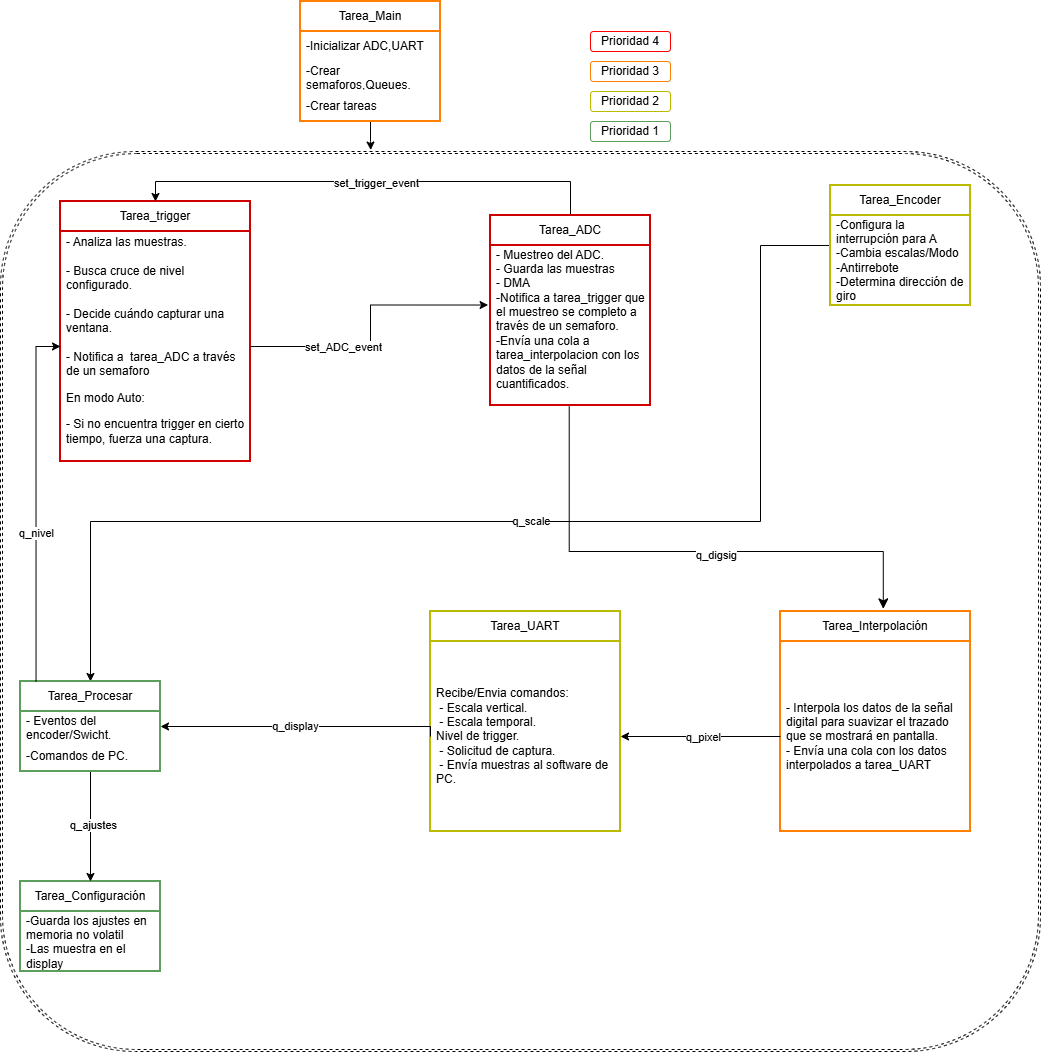

The diagram above was exported from draw.io. Its source (the exported page's mxGraphModel, read from the mxfile embedded in the PNG):
<mxGraphModel dx="1406" dy="788" grid="1" gridSize="10" guides="1" tooltips="1" connect="1" arrows="1" fold="1" page="1" pageScale="1" pageWidth="1169" pageHeight="827" math="0" shadow="0">
  <root>
    <mxCell id="0" />
    <mxCell id="1" parent="0" />
    <mxCell id="OUzw_zPbRj09QZiqU5hJ-38" parent="1" style="shape=ext;double=1;rounded=1;whiteSpace=wrap;html=1;strokeColor=light-dark(#000000,#000000);fontColor=#393C56;fillColor=none;dashed=1;" value="" vertex="1">
      <mxGeometry height="900" width="1040" x="30" y="160" as="geometry" />
    </mxCell>
    <mxCell id="NY3LMfQAoKcht4dDrLvO-44" edge="1" parent="1" source="NY3LMfQAoKcht4dDrLvO-3" style="edgeStyle=orthogonalEdgeStyle;rounded=0;orthogonalLoop=1;jettySize=auto;html=1;entryX=0.494;entryY=-0.002;entryDx=0;entryDy=0;entryPerimeter=0;fontColor=light-dark(#000000,#FFFFFF);">
      <mxGeometry relative="1" as="geometry">
        <mxPoint x="400.2600000000002" y="158.53999999999996" as="targetPoint" />
      </mxGeometry>
    </mxCell>
    <mxCell id="NY3LMfQAoKcht4dDrLvO-3" parent="1" style="swimlane;fontStyle=0;childLayout=stackLayout;horizontal=1;startSize=30;horizontalStack=0;resizeParent=1;resizeParentMax=0;resizeLast=0;collapsible=1;marginBottom=0;whiteSpace=wrap;html=1;strokeColor=light-dark(#FF8000,#FF8000);fontColor=light-dark(#000000,#FFFFFF);strokeWidth=2;" value="Tarea_Main" vertex="1">
      <mxGeometry height="120" width="140" x="330" y="10" as="geometry">
        <mxRectangle height="30" width="100" x="360" y="70" as="alternateBounds" />
      </mxGeometry>
    </mxCell>
    <mxCell id="NY3LMfQAoKcht4dDrLvO-4" parent="NY3LMfQAoKcht4dDrLvO-3" style="text;strokeColor=none;fillColor=none;align=left;verticalAlign=middle;spacingLeft=4;spacingRight=4;overflow=hidden;points=[[0,0.5],[1,0.5]];portConstraint=eastwest;rotatable=0;whiteSpace=wrap;html=1;fontColor=light-dark(#000000,#FFFFFF);" value="-Inicializar ADC,UART" vertex="1">
      <mxGeometry height="30" width="140" y="30" as="geometry" />
    </mxCell>
    <mxCell id="NY3LMfQAoKcht4dDrLvO-5" parent="NY3LMfQAoKcht4dDrLvO-3" style="text;strokeColor=none;fillColor=none;align=left;verticalAlign=middle;spacingLeft=4;spacingRight=4;overflow=hidden;points=[[0,0.5],[1,0.5]];portConstraint=eastwest;rotatable=0;whiteSpace=wrap;html=1;fontColor=light-dark(#000000,#FFFFFF);" value="-Crear semaforos,Queues." vertex="1">
      <mxGeometry height="30" width="140" y="60" as="geometry" />
    </mxCell>
    <mxCell id="NY3LMfQAoKcht4dDrLvO-6" parent="NY3LMfQAoKcht4dDrLvO-3" style="text;strokeColor=none;fillColor=none;align=left;verticalAlign=middle;spacingLeft=4;spacingRight=4;overflow=hidden;points=[[0,0.5],[1,0.5]];portConstraint=eastwest;rotatable=0;whiteSpace=wrap;html=1;fontColor=light-dark(#000000,#FFFFFF);" value="-Crear tareas" vertex="1">
      <mxGeometry height="30" width="140" y="90" as="geometry" />
    </mxCell>
    <mxCell id="OUzw_zPbRj09QZiqU5hJ-12" parent="1" style="swimlane;fontStyle=0;childLayout=stackLayout;horizontal=1;startSize=30;horizontalStack=0;resizeParent=1;resizeParentMax=0;resizeLast=0;collapsible=1;marginBottom=0;whiteSpace=wrap;html=1;strokeColor=light-dark(#CC0000,#CC0000);fontColor=light-dark(#000000,#FFFFFF);strokeWidth=2;" value="Tarea_trigger" vertex="1">
      <mxGeometry height="260" width="190" x="90" y="210" as="geometry">
        <mxRectangle height="30" width="110" x="70" y="170" as="alternateBounds" />
      </mxGeometry>
    </mxCell>
    <mxCell id="OUzw_zPbRj09QZiqU5hJ-14" parent="OUzw_zPbRj09QZiqU5hJ-12" style="text;strokeColor=none;fillColor=none;align=left;verticalAlign=middle;spacingLeft=4;spacingRight=4;overflow=hidden;points=[[0,0.5],[1,0.5]];portConstraint=eastwest;rotatable=0;whiteSpace=wrap;html=1;fontColor=light-dark(#000000,#FFFFFF);strokeWidth=3;" value="&lt;div&gt;&lt;div&gt;&lt;div&gt;- Analiza las muestras.&lt;/div&gt;&lt;div&gt;&lt;br&gt;&lt;/div&gt;&lt;div&gt;- Busca cruce de nivel configurado.&lt;/div&gt;&lt;div&gt;&lt;br&gt;&lt;/div&gt;&lt;div&gt;- Decide cuándo capturar una ventana.&lt;/div&gt;&lt;/div&gt;&lt;/div&gt;&lt;div&gt;&lt;br&gt;&lt;/div&gt;&lt;div&gt;- Notifica a&amp;nbsp; tarea_ADC a través de un semaforo&lt;/div&gt;&lt;p&gt;En modo Auto:&lt;/p&gt;&lt;p&gt;&lt;span style=&quot;background-color: transparent;&quot;&gt;- Si no encuentra trigger en cierto tiempo, fuerza una captura.&lt;/span&gt;&lt;/p&gt;" vertex="1">
      <mxGeometry height="230" width="190" y="30" as="geometry" />
    </mxCell>
    <mxCell id="NY3LMfQAoKcht4dDrLvO-54" edge="1" parent="1" source="NY3LMfQAoKcht4dDrLvO-7" style="edgeStyle=orthogonalEdgeStyle;rounded=0;orthogonalLoop=1;jettySize=auto;html=1;entryX=0.5;entryY=0;entryDx=0;entryDy=0;exitX=0.5;exitY=0;exitDx=0;exitDy=0;fontColor=light-dark(#000000,#FFFFFF);" target="OUzw_zPbRj09QZiqU5hJ-12">
      <mxGeometry relative="1" as="geometry">
        <Array as="points">
          <mxPoint x="440" y="190" />
          <mxPoint x="195" y="190" />
        </Array>
      </mxGeometry>
    </mxCell>
    <mxCell id="OUzw_zPbRj09QZiqU5hJ-30" connectable="0" parent="NY3LMfQAoKcht4dDrLvO-54" style="edgeLabel;html=1;align=center;verticalAlign=middle;resizable=0;points=[];fontColor=light-dark(#000000,#FFFFFF);" value="set_trigger_event" vertex="1">
      <mxGeometry relative="1" x="-0.0255" y="1" as="geometry">
        <mxPoint as="offset" />
      </mxGeometry>
    </mxCell>
    <mxCell id="NY3LMfQAoKcht4dDrLvO-7" parent="1" style="swimlane;fontStyle=0;childLayout=stackLayout;horizontal=1;startSize=30;horizontalStack=0;resizeParent=1;resizeParentMax=0;resizeLast=0;collapsible=1;marginBottom=0;whiteSpace=wrap;html=1;strokeColor=light-dark(#CC0000,#CC0000);fontColor=light-dark(#000000,#FFFFFF);strokeWidth=2;" value="Tarea_ADC" vertex="1">
      <mxGeometry height="190" width="160" x="520" y="224" as="geometry">
        <mxRectangle height="30" width="100" x="360" y="70" as="alternateBounds" />
      </mxGeometry>
    </mxCell>
    <mxCell id="NY3LMfQAoKcht4dDrLvO-8" parent="NY3LMfQAoKcht4dDrLvO-7" style="text;strokeColor=#CC0000;fillColor=none;align=left;verticalAlign=middle;spacingLeft=4;spacingRight=4;overflow=hidden;points=[[0,0.5],[1,0.5]];portConstraint=eastwest;rotatable=0;whiteSpace=wrap;html=1;fontColor=light-dark(#000000,#FFFFFF);strokeWidth=1;" value="- Muestreo del ADC.&lt;div&gt;- Guarda las muestras&lt;/div&gt;&lt;div&gt;- DMA&lt;/div&gt;&lt;div&gt;-Notifica a tarea_trigger que el muestreo se completo a través de un semaforo.&lt;/div&gt;&lt;div&gt;-Envía una cola a tarea_interpolacion con los datos de la señal cuantificados.&lt;/div&gt;&lt;div&gt;&lt;br&gt;&lt;/div&gt;" vertex="1">
      <mxGeometry height="160" width="160" y="30" as="geometry" />
    </mxCell>
    <mxCell id="NY3LMfQAoKcht4dDrLvO-68" edge="1" parent="1" source="NY3LMfQAoKcht4dDrLvO-11" style="edgeStyle=orthogonalEdgeStyle;rounded=0;orthogonalLoop=1;jettySize=auto;html=1;entryX=0.5;entryY=0;entryDx=0;entryDy=0;fontColor=light-dark(#000000,#FFFFFF);" target="NY3LMfQAoKcht4dDrLvO-19">
      <mxGeometry relative="1" as="geometry">
        <Array as="points">
          <mxPoint x="790" y="254" />
          <mxPoint x="790" y="530" />
          <mxPoint x="120" y="530" />
        </Array>
      </mxGeometry>
    </mxCell>
    <mxCell id="NY3LMfQAoKcht4dDrLvO-11" parent="1" style="swimlane;fontStyle=0;childLayout=stackLayout;horizontal=1;startSize=30;horizontalStack=0;resizeParent=1;resizeParentMax=0;resizeLast=0;collapsible=1;marginBottom=0;whiteSpace=wrap;html=1;strokeColor=light-dark(#BABA00,#FFFF33);fontColor=light-dark(#000000,#FFFFFF);strokeWidth=2;" value="Tarea_Encoder" vertex="1">
      <mxGeometry height="120" width="140" x="860" y="194" as="geometry">
        <mxRectangle height="30" width="100" x="360" y="70" as="alternateBounds" />
      </mxGeometry>
    </mxCell>
    <mxCell id="NY3LMfQAoKcht4dDrLvO-12" parent="NY3LMfQAoKcht4dDrLvO-11" style="text;strokeColor=none;fillColor=none;align=left;verticalAlign=middle;spacingLeft=4;spacingRight=4;overflow=hidden;points=[[0,0.5],[1,0.5]];portConstraint=eastwest;rotatable=0;whiteSpace=wrap;html=1;fontColor=light-dark(#000000,#FFFFFF);" value="-Configura la interrupción para A&lt;div&gt;-Cambia escalas/Modo&lt;div&gt;-Antirrebote&lt;/div&gt;&lt;/div&gt;&lt;div&gt;-Determina dirección de giro&lt;/div&gt;" vertex="1">
      <mxGeometry height="90" width="140" y="30" as="geometry" />
    </mxCell>
    <mxCell id="OUzw_zPbRj09QZiqU5hJ-16" parent="1" style="swimlane;fontStyle=0;childLayout=stackLayout;horizontal=1;startSize=30;horizontalStack=0;resizeParent=1;resizeParentMax=0;resizeLast=0;collapsible=1;marginBottom=0;whiteSpace=wrap;html=1;strokeColor=light-dark(#BABA00,#FFFF33);fontColor=light-dark(#000000,#FFFFFF);strokeWidth=2;" value="Tarea_UART" vertex="1">
      <mxGeometry height="220" width="190" x="460" y="620" as="geometry">
        <mxRectangle height="30" width="110" x="70" y="170" as="alternateBounds" />
      </mxGeometry>
    </mxCell>
    <mxCell id="OUzw_zPbRj09QZiqU5hJ-17" parent="OUzw_zPbRj09QZiqU5hJ-16" style="text;strokeColor=none;fillColor=none;align=left;verticalAlign=middle;spacingLeft=4;spacingRight=4;overflow=hidden;points=[[0,0.5],[1,0.5]];portConstraint=eastwest;rotatable=0;whiteSpace=wrap;html=1;fontColor=light-dark(#000000,#FFFFFF);" value="&lt;div&gt;&lt;span style=&quot;background-color: transparent;&quot;&gt;Recibe/Envia comandos:&lt;/span&gt;&lt;/div&gt;&lt;div&gt;&amp;nbsp;- Escala vertical.&lt;/div&gt;&lt;div&gt;&amp;nbsp;- Escala temporal.&lt;/div&gt;&lt;div&gt;Nivel de trigger.&lt;/div&gt;&lt;div&gt;&amp;nbsp;- Solicitud de captura.&lt;/div&gt;&lt;div&gt;&amp;nbsp;- Envía muestras al software de PC.&lt;/div&gt;" vertex="1">
      <mxGeometry height="190" width="190" y="30" as="geometry" />
    </mxCell>
    <mxCell id="NY3LMfQAoKcht4dDrLvO-15" parent="1" style="swimlane;fontStyle=0;childLayout=stackLayout;horizontal=1;startSize=30;horizontalStack=0;resizeParent=1;resizeParentMax=0;resizeLast=0;collapsible=1;marginBottom=0;whiteSpace=wrap;html=1;strokeColor=light-dark(#5D9E5D,#FFFF33);fontColor=light-dark(#000000,#FFFFFF);strokeWidth=2;" value="Tarea_Configuración" vertex="1">
      <mxGeometry height="90" width="140" x="50" y="890" as="geometry">
        <mxRectangle height="30" width="100" x="360" y="70" as="alternateBounds" />
      </mxGeometry>
    </mxCell>
    <mxCell id="NY3LMfQAoKcht4dDrLvO-16" parent="NY3LMfQAoKcht4dDrLvO-15" style="text;strokeColor=none;fillColor=none;align=left;verticalAlign=middle;spacingLeft=4;spacingRight=4;overflow=hidden;points=[[0,0.5],[1,0.5]];portConstraint=eastwest;rotatable=0;whiteSpace=wrap;html=1;fontColor=light-dark(#000000,#FFFFFF);strokeWidth=3;" value="-Guarda los ajustes en memoria no volatil&lt;div&gt;-Las muestra en el display&lt;br&gt;&lt;div&gt;&lt;br&gt;&lt;/div&gt;&lt;/div&gt;" vertex="1">
      <mxGeometry height="60" width="140" y="30" as="geometry" />
    </mxCell>
    <mxCell id="xXfzHttkjA3Wx8OVnbrQ-5" edge="1" parent="1" source="NY3LMfQAoKcht4dDrLvO-19" style="edgeStyle=orthogonalEdgeStyle;rounded=0;orthogonalLoop=1;jettySize=auto;html=1;entryX=0.5;entryY=0;entryDx=0;entryDy=0;" target="NY3LMfQAoKcht4dDrLvO-15">
      <mxGeometry relative="1" as="geometry" />
    </mxCell>
    <mxCell id="xXfzHttkjA3Wx8OVnbrQ-6" connectable="0" parent="xXfzHttkjA3Wx8OVnbrQ-5" style="edgeLabel;html=1;align=center;verticalAlign=middle;resizable=0;points=[];" value="q_ajustes" vertex="1">
      <mxGeometry relative="1" x="-0.0296" y="2" as="geometry">
        <mxPoint as="offset" />
      </mxGeometry>
    </mxCell>
    <mxCell id="NY3LMfQAoKcht4dDrLvO-19" parent="1" style="swimlane;fontStyle=0;childLayout=stackLayout;horizontal=1;startSize=30;horizontalStack=0;resizeParent=1;resizeParentMax=0;resizeLast=0;collapsible=1;marginBottom=0;whiteSpace=wrap;html=1;strokeColor=light-dark(#5D9E5D,#99FF99);fontColor=light-dark(#000000,#FFFFFF);strokeWidth=2;" value="Tarea_Procesar" vertex="1">
      <mxGeometry height="90" width="140" x="50" y="690" as="geometry">
        <mxRectangle height="30" width="100" x="360" y="70" as="alternateBounds" />
      </mxGeometry>
    </mxCell>
    <mxCell id="NY3LMfQAoKcht4dDrLvO-20" parent="NY3LMfQAoKcht4dDrLvO-19" style="text;strokeColor=none;fillColor=none;align=left;verticalAlign=middle;spacingLeft=4;spacingRight=4;overflow=hidden;points=[[0,0.5],[1,0.5]];portConstraint=eastwest;rotatable=0;whiteSpace=wrap;html=1;fontColor=light-dark(#000000,#FFFFFF);" value="- Eventos del encoder/Swicht." vertex="1">
      <mxGeometry height="30" width="140" y="30" as="geometry" />
    </mxCell>
    <mxCell id="NY3LMfQAoKcht4dDrLvO-21" parent="NY3LMfQAoKcht4dDrLvO-19" style="text;strokeColor=none;fillColor=none;align=left;verticalAlign=middle;spacingLeft=4;spacingRight=4;overflow=hidden;points=[[0,0.5],[1,0.5]];portConstraint=eastwest;rotatable=0;whiteSpace=wrap;html=1;fontColor=light-dark(#000000,#FFFFFF);" value="-Comandos de PC." vertex="1">
      <mxGeometry height="30" width="140" y="60" as="geometry" />
    </mxCell>
    <mxCell id="NY3LMfQAoKcht4dDrLvO-38" parent="1" style="rounded=1;whiteSpace=wrap;html=1;fillColor=none;strokeColor=light-dark(#FF8000,#FF8000);fontColor=light-dark(#000000,#FFFFFF);" value="Prioridad 3" vertex="1">
      <mxGeometry height="20" width="80" x="620" y="70" as="geometry" />
    </mxCell>
    <mxCell id="NY3LMfQAoKcht4dDrLvO-39" parent="1" style="rounded=1;whiteSpace=wrap;html=1;fillColor=none;strokeColor=#BABA00;fontColor=light-dark(#000000,#FFFFFF);" value="Prioridad 2" vertex="1">
      <mxGeometry height="20" width="80" x="620" y="100" as="geometry" />
    </mxCell>
    <mxCell id="NY3LMfQAoKcht4dDrLvO-40" parent="1" style="rounded=1;whiteSpace=wrap;html=1;fillColor=none;strokeColor=light-dark(#5D9E5D,#99FF99);fontColor=light-dark(#000000,#FFFFFF);" value="Prioridad 1" vertex="1">
      <mxGeometry height="20" width="80" x="620" y="130" as="geometry" />
    </mxCell>
    <mxCell id="OUzw_zPbRj09QZiqU5hJ-23" parent="1" style="rounded=1;whiteSpace=wrap;html=1;fillColor=none;strokeColor=light-dark(#FF0000,#FF0000);fontColor=light-dark(#000000,#FFFFFF);" value="Prioridad 4" vertex="1">
      <mxGeometry height="20" width="80" x="620" y="40" as="geometry" />
    </mxCell>
    <mxCell id="OUzw_zPbRj09QZiqU5hJ-27" parent="1" style="swimlane;fontStyle=0;childLayout=stackLayout;horizontal=1;startSize=30;horizontalStack=0;resizeParent=1;resizeParentMax=0;resizeLast=0;collapsible=1;marginBottom=0;whiteSpace=wrap;html=1;strokeColor=light-dark(#FF8000,#FF8000);fontColor=light-dark(#000000,#FFFFFF);strokeWidth=2;" value="Tarea_Interpolación" vertex="1">
      <mxGeometry height="220" width="190" x="810" y="620" as="geometry">
        <mxRectangle height="30" width="110" x="70" y="170" as="alternateBounds" />
      </mxGeometry>
    </mxCell>
    <mxCell id="OUzw_zPbRj09QZiqU5hJ-28" parent="OUzw_zPbRj09QZiqU5hJ-27" style="text;strokeColor=light-dark(transparent,#FF8000);fillColor=none;align=left;verticalAlign=middle;spacingLeft=4;spacingRight=4;overflow=hidden;points=[[0,0.5],[1,0.5]];portConstraint=eastwest;rotatable=0;whiteSpace=wrap;html=1;fontColor=light-dark(#000000,#FFFFFF);strokeWidth=3;" value="- Interpola los datos de la señal digital para suavizar el trazado que se mostrará en pantalla.&lt;div&gt;- Envía una cola con los datos interpolados a tarea_UART&lt;/div&gt;" vertex="1">
      <mxGeometry height="190" width="190" y="30" as="geometry" />
    </mxCell>
    <mxCell id="NY3LMfQAoKcht4dDrLvO-45" edge="1" parent="1" source="OUzw_zPbRj09QZiqU5hJ-14" style="edgeStyle=orthogonalEdgeStyle;rounded=0;orthogonalLoop=1;jettySize=auto;html=1;entryX=-0.015;entryY=0.372;entryDx=0;entryDy=0;entryPerimeter=0;fontColor=light-dark(#000000,#FFFFFF);" target="NY3LMfQAoKcht4dDrLvO-8">
      <mxGeometry relative="1" as="geometry">
        <mxPoint x="380" y="300" as="targetPoint" />
      </mxGeometry>
    </mxCell>
    <mxCell id="OUzw_zPbRj09QZiqU5hJ-29" connectable="0" parent="NY3LMfQAoKcht4dDrLvO-45" style="edgeLabel;html=1;align=center;verticalAlign=middle;resizable=0;points=[];fontColor=light-dark(#000000,#FFFFFF);" value="set_ADC_event" vertex="1">
      <mxGeometry relative="1" x="-0.3385" as="geometry">
        <mxPoint as="offset" />
      </mxGeometry>
    </mxCell>
    <mxCell id="NY3LMfQAoKcht4dDrLvO-49" edge="1" parent="1" source="OUzw_zPbRj09QZiqU5hJ-28" style="edgeStyle=orthogonalEdgeStyle;rounded=0;orthogonalLoop=1;jettySize=auto;html=1;entryX=1;entryY=0.5;entryDx=0;entryDy=0;fontColor=light-dark(#000000,#FFFFFF);" target="OUzw_zPbRj09QZiqU5hJ-17">
      <mxGeometry relative="1" as="geometry" />
    </mxCell>
    <mxCell id="OUzw_zPbRj09QZiqU5hJ-32" connectable="0" parent="NY3LMfQAoKcht4dDrLvO-49" style="edgeLabel;html=1;align=center;verticalAlign=middle;resizable=0;points=[];fontColor=light-dark(#000000,#FFFFFF);" value="q_pixel" vertex="1">
      <mxGeometry relative="1" x="-0.0232" as="geometry">
        <mxPoint as="offset" />
      </mxGeometry>
    </mxCell>
    <mxCell id="NY3LMfQAoKcht4dDrLvO-51" edge="1" parent="1" source="OUzw_zPbRj09QZiqU5hJ-17" style="edgeStyle=orthogonalEdgeStyle;rounded=0;orthogonalLoop=1;jettySize=auto;html=1;exitX=0;exitY=0.5;exitDx=0;exitDy=0;fontColor=light-dark(#000000,#FFFFFF);entryX=1;entryY=0.5;entryDx=0;entryDy=0;" target="NY3LMfQAoKcht4dDrLvO-20">
      <mxGeometry relative="1" as="geometry">
        <Array as="points">
          <mxPoint x="460" y="735" />
        </Array>
        <mxPoint x="270" y="700" as="sourcePoint" />
        <mxPoint x="192" y="730" as="targetPoint" />
      </mxGeometry>
    </mxCell>
    <mxCell id="OUzw_zPbRj09QZiqU5hJ-34" connectable="0" parent="NY3LMfQAoKcht4dDrLvO-51" style="edgeLabel;html=1;align=center;verticalAlign=middle;resizable=0;points=[];fontColor=light-dark(#000000,#FFFFFF);" value="q_display" vertex="1">
      <mxGeometry relative="1" x="0.0401" y="-1" as="geometry">
        <mxPoint as="offset" />
      </mxGeometry>
    </mxCell>
    <mxCell id="NY3LMfQAoKcht4dDrLvO-58" connectable="0" parent="1" style="edgeLabel;html=1;align=center;verticalAlign=middle;resizable=0;points=[];fontColor=light-dark(#000000,#FFFFFF);" value="q_scale" vertex="1">
      <mxGeometry x="560" y="530" as="geometry">
        <mxPoint y="-1" as="offset" />
      </mxGeometry>
    </mxCell>
    <mxCell id="OUzw_zPbRj09QZiqU5hJ-36" edge="1" parent="1" source="NY3LMfQAoKcht4dDrLvO-8" style="edgeStyle=elbowEdgeStyle;elbow=vertical;endArrow=classic;html=1;curved=0;rounded=0;endSize=8;startSize=8;entryX=0.541;entryY=-0.012;entryDx=0;entryDy=0;entryPerimeter=0;exitX=0.492;exitY=1.006;exitDx=0;exitDy=0;exitPerimeter=0;fontColor=light-dark(#000000,#FFFFFF);" target="OUzw_zPbRj09QZiqU5hJ-27" value="">
      <mxGeometry height="50" relative="1" width="50" as="geometry">
        <Array as="points">
          <mxPoint x="830" y="560" />
        </Array>
        <mxPoint x="630" y="460" as="sourcePoint" />
        <mxPoint x="680" y="410" as="targetPoint" />
      </mxGeometry>
    </mxCell>
    <mxCell id="OUzw_zPbRj09QZiqU5hJ-37" connectable="0" parent="OUzw_zPbRj09QZiqU5hJ-36" style="edgeLabel;html=1;align=center;verticalAlign=middle;resizable=0;points=[];fontColor=light-dark(#000000,#FFFFFF);" value="q_digsig" vertex="1">
      <mxGeometry relative="1" x="0.1321" y="-3" as="geometry">
        <mxPoint as="offset" />
      </mxGeometry>
    </mxCell>
    <mxCell id="oC3vHcFENIJLMnASIxDU-2" edge="1" parent="1" source="NY3LMfQAoKcht4dDrLvO-19" style="edgeStyle=orthogonalEdgeStyle;rounded=0;orthogonalLoop=1;jettySize=auto;html=1;exitX=0.111;exitY=0;exitDx=0;exitDy=0;exitPerimeter=0;entryX=0;entryY=0.5;entryDx=0;entryDy=0;" target="OUzw_zPbRj09QZiqU5hJ-14">
      <mxGeometry relative="1" as="geometry">
        <mxPoint x="40" y="410" as="targetPoint" />
      </mxGeometry>
    </mxCell>
    <mxCell id="xXfzHttkjA3Wx8OVnbrQ-2" connectable="0" parent="oC3vHcFENIJLMnASIxDU-2" style="edgeLabel;html=1;align=center;verticalAlign=middle;resizable=0;points=[];" value="q_nivel" vertex="1">
      <mxGeometry relative="1" x="-0.1686" as="geometry">
        <mxPoint as="offset" />
      </mxGeometry>
    </mxCell>
  </root>
</mxGraphModel>